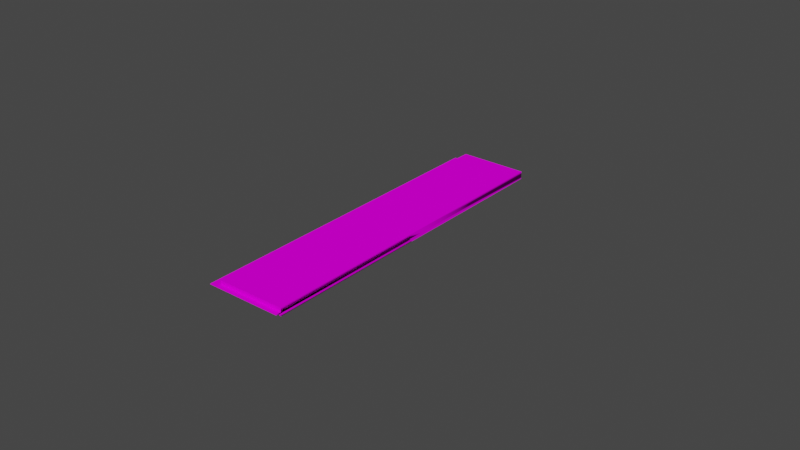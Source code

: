 # Source: object.blend  (saved by Blender 2.82.7; exported with 4.5.12 LTS)
import bpy
from mathutils import Matrix  # noqa: F401  (used for matrix-valued properties, if any)

bpy.ops.wm.read_factory_settings(use_empty=True)
scene = bpy.context.scene
scene.name = 'Scene'

# ---- collections
col_collection = bpy.data.collections.new('Collection'); scene.collection.children.link(col_collection)

# ---- images (referenced by path relative to the original .blend; pixels are not part of the script)
import os
ASSET_DIR = os.environ.get("B2B_ASSET_DIR", "")  # directory of the original .blend (textures are referenced by path, not embedded)
HERE = os.path.dirname(os.path.abspath(__file__))  # packed textures are extracted next to this script under _unpacked/

def load_image(name, relpath, width, height, colorspace="sRGB"):
    """Load a texture the original file referenced (path relative to the .blend, or extracted next to this script)."""
    p = next((c for c in (os.path.join(HERE, relpath), os.path.join(ASSET_DIR, relpath)) if relpath and os.path.exists(c)), "")
    if p:
        img = bpy.data.images.load(p, check_existing=True)
        img.name = name
    else:  # same state as the original file: an image datablock whose file is absent (Cycles renders it pink)
        img = bpy.data.images.new(name, width, height)
        img.source = "FILE"
        img.filepath = "//" + (relpath or name)
    img.colorspace_settings.name = colorspace
    return img
img_eblg_tnt_png = load_image('EBLG_TNT.png', 'EBLG_TNT.png', 1024, 1024, 'sRGB')

# ---- materials (node trees are filled in below, after node groups)
mat_default = bpy.data.materials.new('Default')
mat_default.use_transparent_shadow = False
mat_default.diffuse_color = (1.0, 1.0, 1.0, 1.0)
mat_default.roughness = 0.0
mat_default.specular_intensity = 0.0

# ---- node groups
ng_auto_smooth = bpy.data.node_groups.new('Auto Smooth', 'GeometryNodeTree')
_s = ng_auto_smooth.interface.new_socket(name='Geometry', in_out='OUTPUT', socket_type='NodeSocketGeometry')
_s = ng_auto_smooth.interface.new_socket(name='Geometry', in_out='INPUT', socket_type='NodeSocketGeometry')
_s = ng_auto_smooth.interface.new_socket(name='Angle', in_out='INPUT', socket_type='NodeSocketFloat')
_s.subtype = 'ANGLE'
_s.min_value = 0.0
_s.max_value = 3.142
ng_auto_smooth.is_modifier = True
_N = ng_auto_smooth.nodes; _L = ng_auto_smooth.links
n0 = _N.new('NodeGroupOutput'); n0.name = 'Group Output'; n0.location = (480, -100)
n1 = _N.new('NodeGroupInput'); n1.name = 'Group Input'; n1.location = (-420, -300)
n2 = _N.new('NodeGroupInput'); n2.name = 'Group Input.001'; n2.location = (-60, -100)
n3 = _N.new('GeometryNodeSetShadeSmooth'); n3.name = 'Set Shade Smooth'; n3.location = (120, -100)
n3.domain = 'EDGE'
n4 = _N.new('GeometryNodeSetShadeSmooth'); n4.name = 'Set Shade Smooth.001'; n4.location = (300, -100)
n5 = _N.new('GeometryNodeInputMeshEdgeAngle'); n5.name = 'Edge Angle'; n5.location = (-420, -220)
n6 = _N.new('GeometryNodeInputEdgeSmooth'); n6.name = 'Is Edge Smooth'; n6.location = (-60, -160)
n7 = _N.new('GeometryNodeInputShadeSmooth'); n7.name = 'Is Face Smooth'; n7.location = (-240, -340)
n8 = _N.new('FunctionNodeBooleanMath'); n8.name = 'Boolean Math'; n8.location = (-60, -220)
n9 = _N.new('FunctionNodeCompare'); n9.name = 'Compare'; n9.location = (-240, -180)
n9.operation = 'LESS_EQUAL'
_L.new(n5.outputs[0], n9.inputs[0])
_L.new(n4.outputs[0], n0.inputs[0])
_L.new(n1.outputs[1], n9.inputs[1])
_L.new(n9.outputs[0], n8.inputs[0])
_L.new(n7.outputs[0], n8.inputs[1])
_L.new(n2.outputs[0], n3.inputs[0])
_L.new(n6.outputs[0], n3.inputs[1])
_L.new(n3.outputs[0], n4.inputs[0])
_L.new(n8.outputs[0], n3.inputs[2])
n0.is_active_output = True

# ---- material node trees
mat_default.use_nodes = True; mat_default.node_tree.nodes.clear()
_N = mat_default.node_tree.nodes; _L = mat_default.node_tree.links
n0 = _N.new('ShaderNodeOutputMaterial'); n0.name = 'Material Output'; n0.location = (300, 300)
n1 = _N.new('ShaderNodeBsdfPrincipled'); n1.name = 'Principled BSDF'; n1.location = (10, 300)
n1.distribution = 'GGX'
n1.subsurface_method = 'BURLEY'
n1.inputs[3].default_value = 1.45
n1.inputs[13].default_value = 0.0
n1.inputs[27].default_value = (0.0, 0.0, 0.0, 1.0)
n1.inputs[28].default_value = 1.0
n2 = _N.new('ShaderNodeTexImage'); n2.name = 'Image Texture'; n2.location = (0, 0)
n2.image = img_eblg_tnt_png
_L.new(n1.outputs[0], n0.inputs[0])
_L.new(n2.outputs[0], n1.inputs[0])
n0.is_active_output = True

# ---- world
world_world = bpy.data.worlds.new('World'); scene.world = world_world
world_world.use_nodes = True; world_world.node_tree.nodes.clear()
_N = world_world.node_tree.nodes; _L = world_world.node_tree.links
n0 = _N.new('ShaderNodeOutputWorld'); n0.name = 'World Output'; n0.location = (300, 300)
n1 = _N.new('ShaderNodeBackground'); n1.name = 'Background'; n1.location = (10, 300)
n1.inputs[0].default_value = (0.05088, 0.05088, 0.05088, 1.0)
_L.new(n1.outputs[0], n0.inputs[0])
n0.is_active_output = True
world_world.color = (0.05088, 0.05088, 0.05088)
world_world.use_sun_shadow = False
world_world.sun_shadow_jitter_overblur = 0.0

# ---- meshes
me_poly_os_0_000000 = bpy.data.meshes.new('poly_os=0.000000')
me_poly_os_0_000000.from_pydata([(-105.0, -0.88, 6.415), (-45.45, -0.04, -47.12), (-50.12, -0.04, -51.54), (90.86, -0.88, -200.4), (-49.49, -0.04, -52.2), (-97.32, -0.04, 13.69), (-105.0, -0.04, 6.415), (-208.7, -0.04, 131.3), (-206.6, 5.25, 133.2), (107.5, 5.25, -198.4), (-97.32, 5.26, 13.69), (-208.7, 5.26, 131.3), (105.4, 5.26, -200.4), (-49.49, -0.88, -52.2), (25.79, -0.88, 19.45), (25.79, 5.25, 19.45), (-41.81, 5.26, -44.92), (-42.43, -0.04, -44.26), (-41.81, -0.04, -44.92), (173.2, -5.26, -136.2), (8.561, 5.25, 37.64), (105.4, -5.26, -200.4), (11.37, -0.88, 40.3), (11.37, -0.04, 40.3), (8.561, -0.88, 37.64), (-140.6, -5.26, 195.1), (-140.3, -0.88, 200.4), (-140.3, -0.04, 200.4), (98.55, -5.26, -193.1), (-208.7, -5.26, 131.3), (-208.7, -0.88, 131.3), (-143.1, -0.88, 197.7), (98.55, -0.88, -193.1), (-221.0, -0.88, 128.9), (-145.5, -0.88, 200.3), (-143.1, -0.04, 197.7), (-140.6, -0.04, 195.1), (-140.6, -0.88, 195.1), (98.55, -0.04, -193.1), (90.86, -0.04, -200.4), (-221.0, -0.04, 128.9), (-145.5, -0.04, 200.3), (-216.8, -0.04, 124.5), (8.561, -0.04, 37.64), (107.5, 5.26, -198.4), (105.4, -0.88, -200.4), (173.2, 5.25, -136.2), (173.2, -0.88, -136.2), (-206.6, 5.26, 133.2), (-140.6, 5.25, 195.1), (41.62, -5.26, 70.74), (221.0, -5.26, -69.31), (90.81, -5.26, 12.74)], [], [(16, 18, 17, 5, 10), (18, 16, 12, 45, 32, 38), (48, 8, 9, 44), (28, 32, 45, 21), (15, 14, 47, 46), (27, 26, 22, 23), (31, 26, 27, 35), (18, 38, 39, 4, 2, 1), (1, 2, 17), (49, 36, 43, 20), (19, 21, 45, 47), (6, 42, 7, 5, 17, 2), (1, 17, 18), (49, 20, 15, 46, 9, 8), (3, 39, 38, 32), (48, 44, 12, 16, 10, 11), (30, 37, 24, 14, 47, 45, 32), (0, 6, 2, 4, 13), (24, 14, 15, 20, 43), (0, 13, 3, 32, 30, 37, 34, 33), (35, 27, 23, 43, 36), (24, 22, 26, 31, 37), (35, 31, 37, 24, 43, 36), (22, 24, 43, 23), (31, 34, 37), (25, 37, 30, 29), (4, 39, 3, 13), (34, 31, 35, 41), (0, 33, 40, 42, 6), (30, 32, 28, 29), (35, 36, 41), (42, 40, 41, 36, 7), (25, 19, 47, 14, 24, 37), (5, 7, 11, 10), (47, 45, 12, 44, 9, 46), (7, 36, 49, 8, 48, 11), (34, 41, 40, 33)])
me_poly_os_0_000000.polygons.foreach_set('use_smooth', [True] * 37)
_uv = me_poly_os_0_000000.uv_layers.new(name='UVMap')
_uv.uv.foreach_set('vector', [0.008658, 0.5635, 0.008558, 0.496, 0.02016, 0.496, 1.037, 0.4952, 1.037, 0.5626, 1.062, 0.4302, 1.062, 0.4849, -1.147, 0.4849, -1.147, 0.4216, -1.043, 0.4216, -1.043, 0.4302, 0.5442, 0.4412, 0.5442, 0.4412, 0.098, 0.9156, 0.098, 0.9156, 0.6248, 0.7483, 0.6248, 0.8021, 0.748, 0.802, 0.748, 0.7482, 0.8793, 0.4948, 0.8794, 0.4194, 3.514, 0.4216, 3.514, 0.4969, 3.47, 0.5168, 3.47, 0.5061, 0.6626, 0.5083, 0.6626, 0.519, 0.5197, 0.506, 0.4703, 0.5061, 0.4704, 0.5168, 0.5197, 0.5167, 0.1364, 0.7051, 0.1227, 0.703, 0.1228, 0.7023, 0.1365, 0.7044, 0.1366, 0.7044, 0.1365, 0.7048, 0.5097, 0.3846, 0.5097, 0.3558, 0.5097, 0.4032, 0.757, 0.5661, 0.757, 0.4988, 3.519, 0.4965, 3.519, 0.5639, 1.895, 0.7473, 0.748, 0.7482, 0.748, 0.802, 1.895, 0.8011, 0.8671, 0.3563, 1.595, 0.3575, 1.592, 0.4049, 0.8671, 0.4037, 0.5097, 0.4032, 0.5097, 0.3558, 0.3565, 0.5078, 0.3566, 0.5607, 0.345, 0.5607, 0.6587, 0.7299, 0.3495, 0.7309, 0.3138, 0.7311, 0.0081, 0.7321, 0.0077, 0.6031, 0.6589, 0.6009, 0.719, 0.4373, 0.719, 0.4476, 0.589, 0.4477, 0.5889, 0.4374, 0.6588, 0.606, 0.0076, 0.6082, 0.0076, 0.6042, 0.3129, 0.6031, 0.428, 0.6027, 0.6588, 0.6019, 0.0, 0.0, 0.0, 0.0, 0.0, 0.0, 0.0, 0.0, 0.0, 0.0, 0.0, 0.0, 0.0, 0.0, 1.089, 0.4346, 1.089, 0.4449, 0.1081, 0.4457, 0.0969, 0.4457, 0.0969, 0.4354, 0.8603, 0.4904, 0.5413, 0.4907, 0.5413, 0.5687, 0.8603, 0.5685, 0.8603, 0.5011, 0.0, 0.0, 0.0, 0.0, 0.0, 0.0, 0.0, 0.0, 0.0, 0.0, 0.0, 0.0, 0.0, 0.0, 0.0, 0.0, 0.5144, 0.5498, 0.5144, 0.5485, 0.4443, 0.5473, 0.4443, 0.5486, 0.5133, 0.5497, 0.0, 0.0, 0.0, 0.0, 0.0, 0.0, 0.0, 0.0, 0.0, 0.0, 0.0, 0.0, 0.0, 0.0, 0.0, 0.0, 0.0, 0.0, 0.0, 0.0, 0.0, 0.0, 0.6626, 0.5083, 0.6133, 0.5084, 0.6133, 0.5191, 0.6626, 0.519, 0.0, 0.0, 0.0, 0.0, 0.0, 0.0, 1.231, 0.7466, 1.231, 0.8004, 0.0838, 0.8013, 0.0838, 0.7475, 3.097, 0.4457, 0.589, 0.4477, 0.5889, 0.4374, 3.097, 0.4354, 0.8222, 0.5082, 0.868, 0.5082, 0.868, 0.5189, 0.8223, 0.5189, 0.0889, 0.4346, 2.161, 0.4329, 2.161, 0.4432, 2.087, 0.4433, 0.0889, 0.4449, 6.084, 0.801, 0.5945, 0.8054, 0.5945, 0.7516, 6.084, 0.7471, 1.35, 0.3751, 1.351, 0.3944, 1.35, 0.3559, 0.7949, 0.4002, 0.7942, 0.3678, 1.35, 0.3559, 1.351, 0.3944, 0.8516, 0.4027, -0.9901, 0.8043, 2.054, 0.8043, 2.054, 0.8336, 0.6241, 0.8336, 0.4569, 0.8558, -0.9905, 0.8336, 0.03656, 0.4952, 2.098, 0.4935, 2.098, 0.561, 0.03666, 0.5626, 0.7147, 0.4169, 1.862, 0.416, 1.862, 0.4915, 1.827, 0.4915, 1.827, 0.4914, 0.7148, 0.4923, 0.4337, 0.4998, 1.622, 0.4989, 1.622, 0.5662, 0.4699, 0.5672, 0.4699, 0.5673, 0.4338, 0.5673, 1.822, 0.5082, 1.822, 0.5189, 0.4989, 0.52, 0.4989, 0.5093])
me_poly_os_0_000000.materials.append(mat_default)
me_poly_os_0_000000.use_remesh_fix_poles = True
me_poly_os_0_000000.use_remesh_preserve_attributes = False
me_poly_os_0_000000.use_mirror_vertex_groups = False
me_poly_os_0_000000.update()

# ---- objects
ob_eblg_tnt_obj = bpy.data.objects.new('EBLG_TNT.obj', None)
ob_default_lod = bpy.data.objects.new('Default LOD', None)
ob_poly_os_0_hard__blend_yes = bpy.data.objects.new('POLY_OS=0 HARD= BLEND=yes', me_poly_os_0_000000)

# ---- transforms, parenting, visibility, modifiers, constraints
ob_eblg_tnt_obj.location = (0.0, 0.0, 0.0)
ob_eblg_tnt_obj.rotation_euler = (1.571, -0.0, 0.0)
ob_eblg_tnt_obj.empty_display_size = 0.01
ob_eblg_tnt_obj.lineart.crease_threshold = 0.0
ob_default_lod.parent = ob_eblg_tnt_obj
ob_default_lod.location = (0.0, 0.0, 0.0)
ob_default_lod.empty_display_size = 0.01
ob_default_lod.lineart.crease_threshold = 0.0
ob_poly_os_0_hard__blend_yes.parent = ob_default_lod
ob_poly_os_0_hard__blend_yes.location = (-2.54e-07, 5.26, -7.751e-07)
ob_poly_os_0_hard__blend_yes.rotation_euler = (-6.215e-08, 0.7614, -1.553e-07)
ob_poly_os_0_hard__blend_yes.show_transparent = True
ob_poly_os_0_hard__blend_yes.lineart.crease_threshold = 0.0
_m = ob_poly_os_0_hard__blend_yes.modifiers.new('Auto Smooth', 'NODES')
_m.node_group = ng_auto_smooth
_gi = [s.identifier for s in ng_auto_smooth.interface.items_tree if s.item_type == 'SOCKET' and s.in_out == 'INPUT']
_m[_gi[1]] = 0.7854  # Angle

# ---- collection membership
col_collection.objects.link(ob_eblg_tnt_obj)
col_collection.objects.link(ob_default_lod)
col_collection.objects.link(ob_poly_os_0_hard__blend_yes)

# ---- scene / render settings (as saved in the file)
scene.frame_start = 1; scene.frame_end = 250; scene.frame_set(108)
scene.render.engine = 'BLENDER_EEVEE_NEXT'
scene.cycles.use_denoising = False
scene.cycles.samples = 128
scene.cycles.sampling_pattern = 'TABULATED_SOBOL'
scene.cycles.use_adaptive_sampling = False
scene.cycles.use_light_tree = False
scene.view_settings.view_transform = 'Filmic'
bpy.context.view_layer.update()

# ---- added for rendering (the .blend has no active camera and no usable light): camera, sun
cam_auto = bpy.data.cameras.new('AutoCamera')
cam_auto.lens = 50.0
cam_auto.sensor_width = 36.0
cam_auto.clip_end = 13682.1
ob_auto_camera = bpy.data.objects.new('AutoCamera', cam_auto)
scene.collection.objects.link(ob_auto_camera)
ob_auto_camera.location = (779.607, -935.529, 628.946)
ob_auto_camera.rotation_euler = (1.09748, -7.21219e-08, 0.694738)
scene.camera = ob_auto_camera
light_auto_sun = bpy.data.lights.new('AutoSun', 'SUN')
light_auto_sun.energy = 3.0
light_auto_sun.angle = 0.0523599
ob_auto_sun = bpy.data.objects.new('AutoSun', light_auto_sun)
scene.collection.objects.link(ob_auto_sun)
ob_auto_sun.rotation_euler = (0.872665, 0.174533, 0.523599)
bpy.context.view_layer.update()
